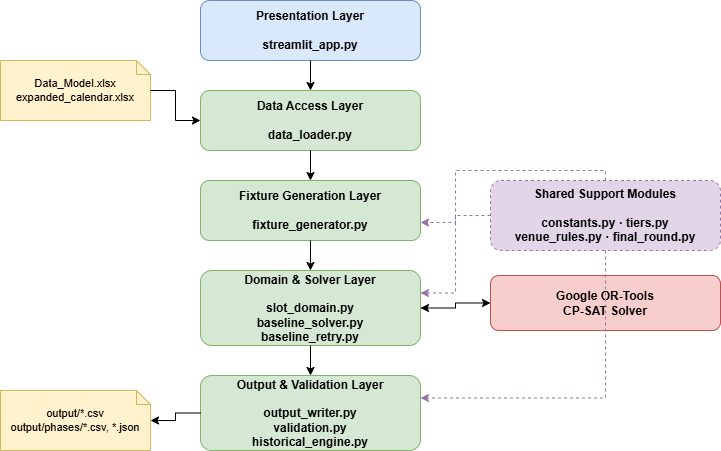

The diagram above was exported from draw.io. Its source (the exported page's mxGraphModel, read from the mxfile embedded in the PNG):
<mxGraphModel dx="1022" dy="530" grid="1" gridSize="10" guides="1" tooltips="1" connect="1" arrows="1" fold="1" page="1" pageScale="1" pageWidth="1100" pageHeight="650" math="0" shadow="0">
  <root>
    <mxCell id="0" />
    <mxCell id="1" parent="0" />
    <mxCell id="inputFiles" parent="1" style="shape=note;whiteSpace=wrap;html=1;fillColor=#FFF2CC;strokeColor=#D6B656;fontSize=11;size=14;align=center;verticalAlign=middle;" value="Data_Model.xlsx&#10;expanded_calendar.xlsx" vertex="1">
      <mxGeometry height="60" width="150" x="152" y="120" as="geometry" />
    </mxCell>
    <mxCell id="presentation" parent="1" style="rounded=1;whiteSpace=wrap;html=1;fillColor=#DAE8FC;strokeColor=#6C8EBF;fontSize=12;fontStyle=1;align=center;verticalAlign=middle;" value="Presentation Layer&#10;&#10;streamlit_app.py" vertex="1">
      <mxGeometry height="60" width="220" x="352" y="60" as="geometry" />
    </mxCell>
    <mxCell id="dataAccess" parent="1" style="rounded=1;whiteSpace=wrap;html=1;fillColor=#D5E8D4;strokeColor=#82B366;fontSize=12;fontStyle=1;align=center;verticalAlign=middle;" value="Data Access Layer&#10;&#10;data_loader.py" vertex="1">
      <mxGeometry height="60" width="220" x="352" y="150" as="geometry" />
    </mxCell>
    <mxCell id="fixtureGen" parent="1" style="rounded=1;whiteSpace=wrap;html=1;fillColor=#D5E8D4;strokeColor=#82B366;fontSize=12;fontStyle=1;align=center;verticalAlign=middle;" value="Fixture Generation Layer&#10;&#10;fixture_generator.py" vertex="1">
      <mxGeometry height="60" width="220" x="352" y="240" as="geometry" />
    </mxCell>
    <mxCell id="domainSolver" parent="1" style="rounded=1;whiteSpace=wrap;html=1;fillColor=#D5E8D4;strokeColor=#82B366;fontSize=12;fontStyle=1;align=center;verticalAlign=middle;" value="Domain &amp; Solver Layer&#10;&#10;slot_domain.py&#10;baseline_solver.py&#10;baseline_retry.py" vertex="1">
      <mxGeometry height="75" width="220" x="352" y="330" as="geometry" />
    </mxCell>
    <mxCell id="outputVal" parent="1" style="rounded=1;whiteSpace=wrap;html=1;fillColor=#D5E8D4;strokeColor=#82B366;fontSize=12;fontStyle=1;align=center;verticalAlign=middle;" value="Output &amp; Validation Layer&#10;&#10;output_writer.py&#10;validation.py&#10;historical_engine.py" vertex="1">
      <mxGeometry height="75" width="220" x="352" y="435" as="geometry" />
    </mxCell>
    <mxCell id="outputFiles" parent="1" style="shape=note;whiteSpace=wrap;html=1;fillColor=#FFF2CC;strokeColor=#D6B656;fontSize=11;size=14;align=center;verticalAlign=middle;" value="output/*.csv&#10;output/phases/*.csv, *.json" vertex="1">
      <mxGeometry height="60" width="150" x="152" y="450" as="geometry" />
    </mxCell>
    <mxCell id="sharedSupport" parent="1" style="rounded=1;whiteSpace=wrap;html=1;fillColor=#E1D5E7;strokeColor=#9673A6;fontSize=12;fontStyle=1;align=center;verticalAlign=middle;dashed=1;" value="Shared Support Modules&#10;&#10;constants.py · tiers.py&#10;venue_rules.py · final_round.py" vertex="1">
      <mxGeometry height="70" width="230" x="642" y="240" as="geometry" />
    </mxCell>
    <mxCell id="cpsat" parent="1" style="rounded=1;whiteSpace=wrap;html=1;fillColor=#F8CECC;strokeColor=#B85450;fontSize=12;fontStyle=1;align=center;verticalAlign=middle;" value="Google OR-Tools&#10;CP-SAT Solver" vertex="1">
      <mxGeometry height="55" width="230" x="642" y="335" as="geometry" />
    </mxCell>
    <mxCell id="e1" edge="1" parent="1" source="presentation" style="edgeStyle=orthogonalEdgeStyle;rounded=0;html=1;exitX=0.5;exitY=1;exitDx=0;exitDy=0;entryX=0.5;entryY=0;entryDx=0;entryDy=0;" target="dataAccess">
      <mxGeometry relative="1" as="geometry" />
    </mxCell>
    <mxCell id="e2" edge="1" parent="1" source="dataAccess" style="edgeStyle=orthogonalEdgeStyle;rounded=0;html=1;exitX=0.5;exitY=1;exitDx=0;exitDy=0;entryX=0.5;entryY=0;entryDx=0;entryDy=0;" target="fixtureGen">
      <mxGeometry relative="1" as="geometry" />
    </mxCell>
    <mxCell id="e3" edge="1" parent="1" source="fixtureGen" style="edgeStyle=orthogonalEdgeStyle;rounded=0;html=1;exitX=0.5;exitY=1;exitDx=0;exitDy=0;entryX=0.5;entryY=0;entryDx=0;entryDy=0;" target="domainSolver">
      <mxGeometry relative="1" as="geometry" />
    </mxCell>
    <mxCell id="e4" edge="1" parent="1" source="domainSolver" style="edgeStyle=orthogonalEdgeStyle;rounded=0;html=1;exitX=0.5;exitY=1;exitDx=0;exitDy=0;entryX=0.5;entryY=0;entryDx=0;entryDy=0;" target="outputVal">
      <mxGeometry relative="1" as="geometry" />
    </mxCell>
    <mxCell id="e6" edge="1" parent="1" source="inputFiles" style="edgeStyle=orthogonalEdgeStyle;rounded=0;html=1;exitX=1;exitY=0.5;exitDx=0;exitDy=0;entryX=0;entryY=0.5;entryDx=0;entryDy=0;" target="dataAccess">
      <mxGeometry relative="1" as="geometry" />
    </mxCell>
    <mxCell id="e7" edge="1" parent="1" source="outputVal" style="edgeStyle=orthogonalEdgeStyle;rounded=0;html=1;exitX=0;exitY=0.5;exitDx=0;exitDy=0;entryX=1;entryY=0.5;entryDx=0;entryDy=0;" target="outputFiles">
      <mxGeometry relative="1" as="geometry" />
    </mxCell>
    <mxCell id="e8" edge="1" parent="1" source="sharedSupport" style="edgeStyle=orthogonalEdgeStyle;rounded=0;html=1;exitX=0;exitY=0.5;exitDx=0;exitDy=0;entryX=1;entryY=0.3;entryDx=0;entryDy=0;dashed=1;strokeColor=#9673A6;" target="domainSolver">
      <mxGeometry relative="1" as="geometry" />
    </mxCell>
    <mxCell id="e9" edge="1" parent="1" source="sharedSupport" style="edgeStyle=orthogonalEdgeStyle;rounded=0;html=1;exitX=0.5;exitY=0;exitDx=0;exitDy=0;entryX=1;entryY=0.7;entryDx=0;entryDy=0;dashed=1;strokeColor=#9673A6;" target="fixtureGen">
      <mxGeometry relative="1" as="geometry" />
    </mxCell>
    <mxCell id="e10" edge="1" parent="1" source="sharedSupport" style="edgeStyle=orthogonalEdgeStyle;rounded=0;html=1;exitX=0.5;exitY=1;exitDx=0;exitDy=0;entryX=1;entryY=0.3;entryDx=0;entryDy=0;dashed=1;strokeColor=#9673A6;" target="outputVal">
      <mxGeometry relative="1" as="geometry" />
    </mxCell>
    <mxCell id="e11" edge="1" parent="1" source="domainSolver" style="edgeStyle=orthogonalEdgeStyle;rounded=0;html=1;exitX=1;exitY=0.5;exitDx=0;exitDy=0;entryX=0;entryY=0.5;entryDx=0;entryDy=0;startArrow=classic;startFill=1;" target="cpsat">
      <mxGeometry relative="1" as="geometry" />
    </mxCell>
  </root>
</mxGraphModel>